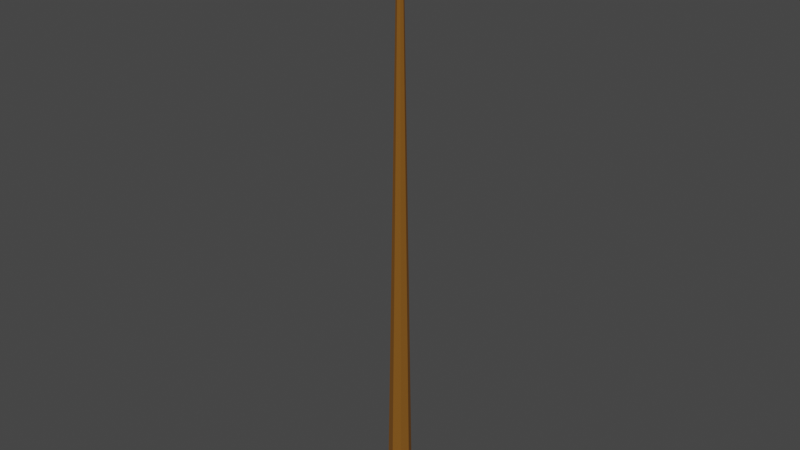 # Source: TreeTrunk2.blend  (saved by Blender 3.3.6; exported with 4.5.12 LTS)
import bpy
from mathutils import Matrix  # noqa: F401  (used for matrix-valued properties, if any)

bpy.ops.wm.read_factory_settings(use_empty=True)
scene = bpy.context.scene
scene.name = 'Scene'

# ---- collections
col_collection = bpy.data.collections.new('Collection'); scene.collection.children.link(col_collection)
col_tree = bpy.data.collections.new('Tree'); scene.collection.children.link(col_tree)

# ---- materials (node trees are filled in below, after node groups)
mat_wood = bpy.data.materials.new('Wood')
mat_wood.use_transparent_shadow = False

# ---- material node trees
mat_wood.use_nodes = True; mat_wood.node_tree.nodes.clear()
_N = mat_wood.node_tree.nodes; _L = mat_wood.node_tree.links
n0 = _N.new('ShaderNodeBsdfPrincipled'); n0.name = 'Principled BSDF'; n0.location = (10, 300)
n0.distribution = 'GGX'
n0.subsurface_method = 'RANDOM_WALK_SKIN'
n0.inputs[0].default_value = (0.2122, 0.08022, 0.003347, 1.0)
n0.inputs[2].default_value = 0.9
n0.inputs[3].default_value = 1.45
n0.inputs[27].default_value = (0.0, 0.0, 0.0, 1.0)
n0.inputs[28].default_value = 1.0
n1 = _N.new('ShaderNodeOutputMaterial'); n1.name = 'Material Output'; n1.location = (300, 300)
_L.new(n0.outputs[0], n1.inputs[0])
n1.is_active_output = True

# ---- world
world_world = bpy.data.worlds.new('World'); scene.world = world_world
world_world.use_nodes = True; world_world.node_tree.nodes.clear()
_N = world_world.node_tree.nodes; _L = world_world.node_tree.links
n0 = _N.new('ShaderNodeOutputWorld'); n0.name = 'World Output'; n0.location = (300, 300)
n1 = _N.new('ShaderNodeBackground'); n1.name = 'Background'; n1.location = (10, 300)
n1.inputs[0].default_value = (0.05088, 0.05088, 0.05088, 1.0)
_L.new(n1.outputs[0], n0.inputs[0])
n0.is_active_output = True
world_world.color = (0.05088, 0.05088, 0.05088)
world_world.use_sun_shadow = False
world_world.sun_shadow_jitter_overblur = 0.0

# ---- meshes
me_cylinder = bpy.data.meshes.new('Cylinder')
me_cylinder.from_pydata([(0.0, 0.5, -12.5), (8.472e-10, 0.08224, 12.5), (0.3536, 0.3536, -12.5), (0.05815, 0.05815, 12.5), (0.5, 0.0, -12.5), (0.08224, 0.0, 12.5), (0.3536, -0.3536, -12.5), (0.05815, -0.05815, 12.5), (0.0, -0.5, -12.5), (8.472e-10, -0.08224, 12.5), (-0.3536, -0.3536, -12.5), (-0.05815, -0.05815, 12.5), (-0.5, 0.0, -12.5), (-0.08224, 0.0, 12.5), (-0.3536, 0.3536, -12.5), (-0.05815, 0.05815, 12.5)], [], [(0, 1, 3, 2), (2, 3, 5, 4), (4, 5, 7, 6), (6, 7, 9, 8), (8, 9, 11, 10), (10, 11, 13, 12), (3, 1, 15, 13, 11, 9, 7, 5), (12, 13, 15, 14), (14, 15, 1, 0), (0, 2, 4, 6, 8, 10, 12, 14)])
_uv = me_cylinder.uv_layers.new(name='UVMap')
_uv.uv.foreach_set('vector', [1.0, 0.5, 1.0, 1.0, 0.875, 1.0, 0.875, 0.5, 0.875, 0.5, 0.875, 1.0, 0.75, 1.0, 0.75, 0.5, 0.75, 0.5, 0.75, 1.0, 0.625, 1.0, 0.625, 0.5, 0.625, 0.5, 0.625, 1.0, 0.5, 1.0, 0.5, 0.5, 0.5, 0.5, 0.5, 1.0, 0.375, 1.0, 0.375, 0.5, 0.375, 0.5, 0.375, 1.0, 0.25, 1.0, 0.25, 0.5, 0.4197, 0.4197, 0.25, 0.49, 0.08029, 0.4197, 0.01, 0.25, 0.08029, 0.08029, 0.25, 0.01, 0.4197, 0.08029, 0.49, 0.25, 0.25, 0.5, 0.25, 1.0, 0.125, 1.0, 0.125, 0.5, 0.125, 0.5, 0.125, 1.0, 0.0, 1.0, 0.0, 0.5, 0.75, 0.49, 0.9197, 0.4197, 0.99, 0.25, 0.9197, 0.08029, 0.75, 0.01, 0.5803, 0.08029, 0.51, 0.25, 0.5803, 0.4197])
me_cylinder.materials.append(mat_wood)
me_cylinder.update()

# ---- objects
ob_cylinder = bpy.data.objects.new('Cylinder', me_cylinder)

# ---- transforms, parenting, visibility, modifiers, constraints
ob_cylinder.location = (0.0, 0.0, 12.5)

# ---- collection membership
col_tree.objects.link(ob_cylinder)

# ---- scene / render settings (as saved in the file)
scene.frame_start = 1; scene.frame_end = 250; scene.frame_set(1)
scene.render.engine = 'BLENDER_EEVEE_NEXT'
scene.cycles.sampling_pattern = 'TABULATED_SOBOL'
scene.cycles.use_light_tree = False
scene.view_settings.view_transform = 'Filmic'
bpy.context.view_layer.update()

# ---- added for rendering (the .blend has no active camera and no usable light): camera, sun
cam_auto = bpy.data.cameras.new('AutoCamera')
cam_auto.lens = 50.0
cam_auto.sensor_width = 36.0
cam_auto.clip_end = 1000.0
ob_auto_camera = bpy.data.objects.new('AutoCamera', cam_auto)
scene.collection.objects.link(ob_auto_camera)
ob_auto_camera.location = (23.1676, -27.8011, 31.0341)
ob_auto_camera.rotation_euler = (1.09748, -7.21219e-08, 0.694738)
scene.camera = ob_auto_camera
light_auto_sun = bpy.data.lights.new('AutoSun', 'SUN')
light_auto_sun.energy = 3.0
light_auto_sun.angle = 0.0523599
ob_auto_sun = bpy.data.objects.new('AutoSun', light_auto_sun)
scene.collection.objects.link(ob_auto_sun)
ob_auto_sun.rotation_euler = (0.872665, 0.174533, 0.523599)
bpy.context.view_layer.update()
